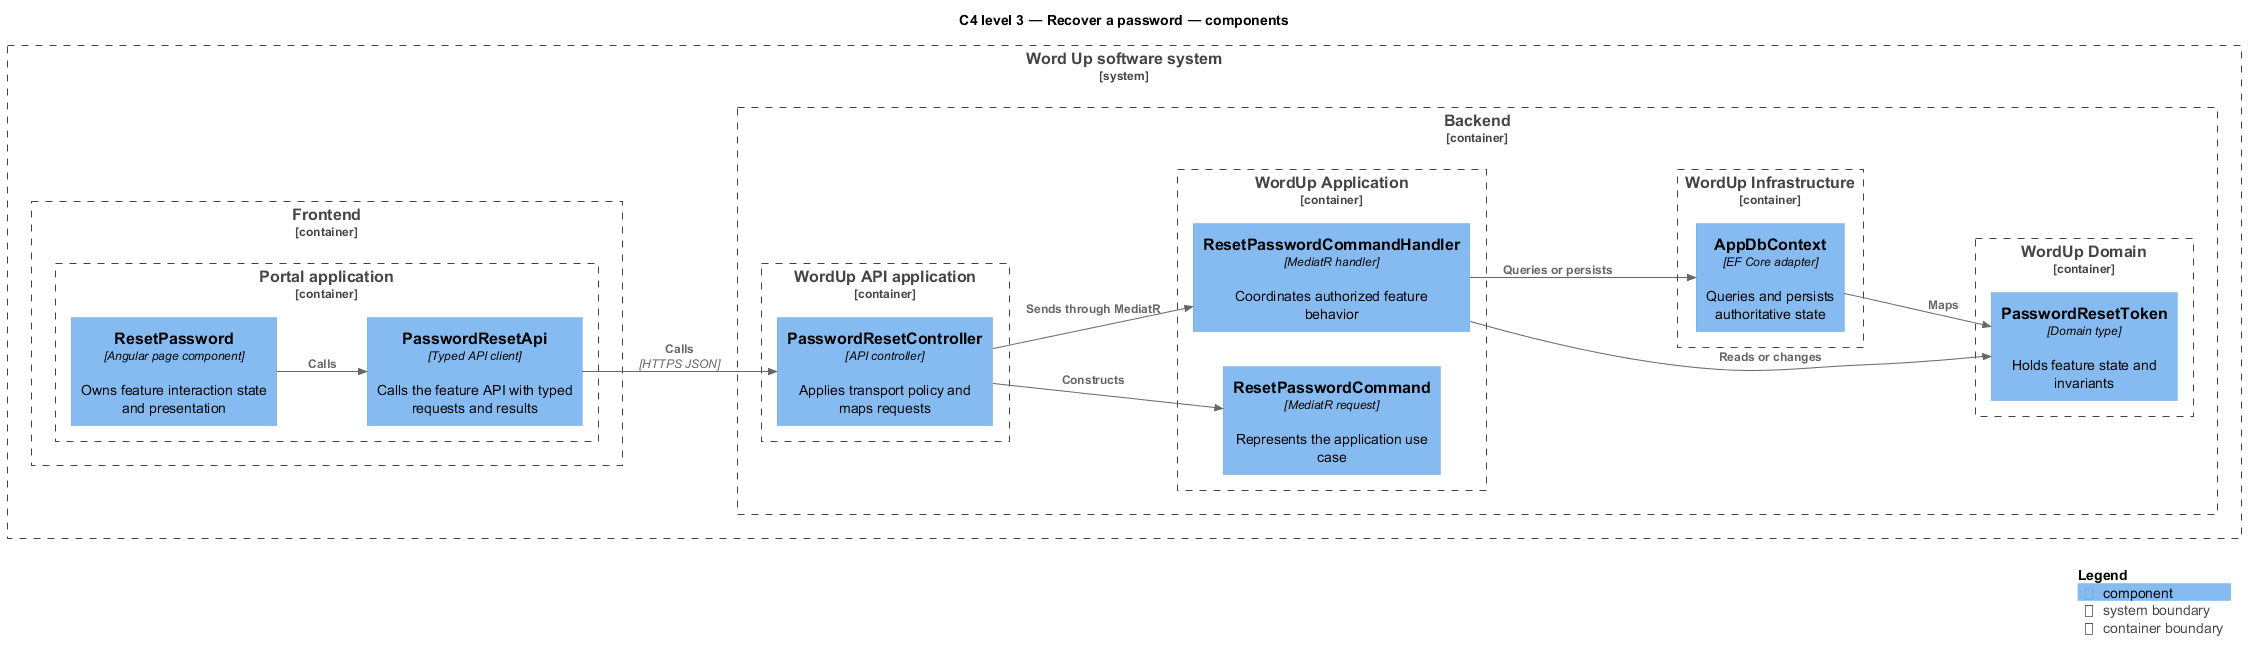

The diagram above was rendered by PlantUML. Its source (embedded in the PNG):
@startuml
!include <C4/C4_Component>
LAYOUT_LEFT_RIGHT()
title C4 level 3 — Recover a password — components
System_Boundary(wordup, "Word Up software system") {
  Container_Boundary(frontend, "Frontend") {
    Container_Boundary(frontend_app, "Portal application") {
      Component(page, "ResetPassword", "Angular page component", "Owns feature interaction state and presentation")
      Component(client, "PasswordResetApi", "Typed API client", "Calls the feature API with typed requests and results")
    }
  }
  Container_Boundary(backend, "Backend") {
    Container_Boundary(api_app, "WordUp API application") {
      Component(controller, "PasswordResetController", "API controller", "Applies transport policy and maps requests")
    }
    Container_Boundary(application, "WordUp Application") {
      Component(request, "ResetPasswordCommand", "MediatR request", "Represents the application use case")
      Component(handler, "ResetPasswordCommandHandler", "MediatR handler", "Coordinates authorized feature behavior")
    }
    Container_Boundary(domain, "WordUp Domain") {
      Component(entity, "PasswordResetToken", "Domain type", "Holds feature state and invariants")
    }
    Container_Boundary(infrastructure, "WordUp Infrastructure") {
      Component(persistence, "AppDbContext", "EF Core adapter", "Queries and persists authoritative state")
    }
  }
}
Rel(page, client, "Calls")
Rel(client, controller, "Calls", "HTTPS JSON")
Rel(controller, request, "Constructs")
Rel(controller, handler, "Sends through MediatR")
Rel(handler, entity, "Reads or changes")
Rel(handler, persistence, "Queries or persists")
Rel(persistence, entity, "Maps")
SHOW_LEGEND()
@enduml